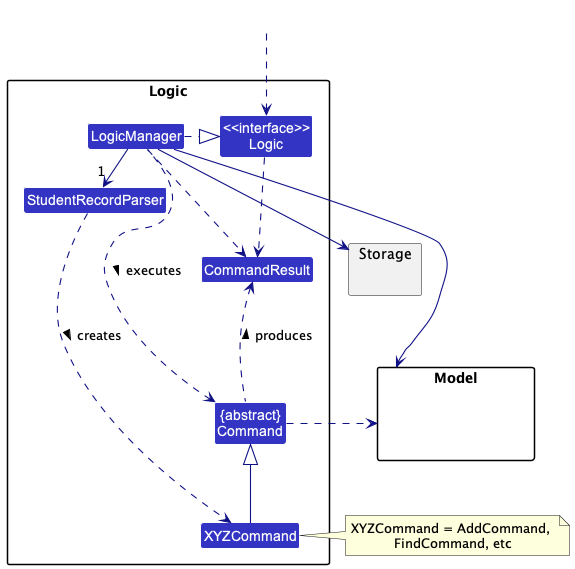

The diagram above was rendered by PlantUML. Its source (embedded in the PNG):
@startuml
!include style.puml
skinparam arrowThickness 1.1
skinparam arrowColor LOGIC_COLOR_T4
skinparam classBackgroundColor LOGIC_COLOR

package Logic {

Class StudentRecordParser
Class XYZCommand
Class CommandResult
Class "{abstract}\nCommand" as Command


Class "<<interface>>\nLogic" as Logic
Class LogicManager
}

package Model{
Class HiddenModel #FFFFFF
}

package Storage{
}

Class HiddenOutside #FFFFFF
HiddenOutside ..> Logic

LogicManager .right.|> Logic
LogicManager -right->"1" StudentRecordParser
StudentRecordParser ..> XYZCommand : creates >

XYZCommand -up-|> Command
LogicManager .left.> Command : executes >

LogicManager --> Model
LogicManager --> Storage
Storage --[hidden] Model
Command .[hidden]up.> Storage
Command .right.> Model
note right of XYZCommand: XYZCommand = AddCommand, \nFindCommand, etc

Logic ..> CommandResult
LogicManager .down.> CommandResult
Command .up.> CommandResult : produces >
@enduml